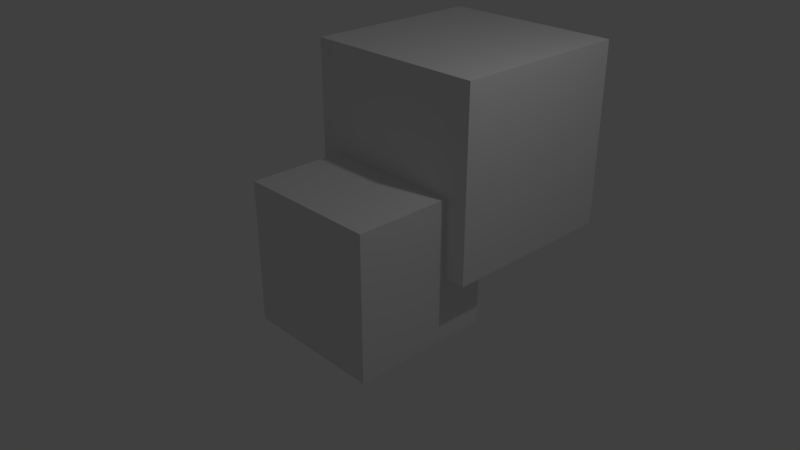 # Source: handles.blend  (saved by Blender 2.79.0; exported with 4.5.12 LTS)
import bpy
from mathutils import Matrix  # noqa: F401  (used for matrix-valued properties, if any)

bpy.ops.wm.read_factory_settings(use_empty=True)
scene = bpy.context.scene
scene.name = 'Scene'

# ---- collections
col_collection_1 = bpy.data.collections.new('Collection 1'); scene.collection.children.link(col_collection_1)

# ---- materials (node trees are filled in below, after node groups)
mat_material = bpy.data.materials.new('Material')
mat_material.alpha_threshold = 0.0
mat_material.use_transparent_shadow = False
mat_material.roughness = 0.5
mat_material.line_color = (0.0, 0.0, 0.0, 1.0)

# ---- material node trees

# ---- world
world_world = bpy.data.worlds.new('World'); scene.world = world_world
world_world.color = (0.05088, 0.05088, 0.05088)
world_world.use_sun_shadow = False
world_world.sun_shadow_jitter_overblur = 0.0
world_world.cycles.sampling_method = 'MANUAL'

# ---- cameras
cam_camera = bpy.data.cameras.new('Camera')
cam_camera.clip_end = 100.0
cam_camera.lens = 35.0
cam_camera.sensor_width = 32.0
cam_camera.sensor_height = 18.0
cam_camera.ortho_scale = 7.314
cam_camera.dof.focus_distance = 0.0
cam_camera.dof.aperture_fstop = 128.0

# ---- lights
light_lamp = bpy.data.lights.new('Lamp', 'POINT')
light_lamp.transmission_factor = 0.0
light_lamp.cutoff_distance = 30.0
light_lamp.energy = 100.0
light_lamp.shadow_buffer_clip_start = 1.001
light_lamp.shadow_soft_size = 0.1
light_lamp.shadow_maximum_resolution = 0.006
light_lamp.use_absolute_resolution = True

# ---- meshes
me_cube_001 = bpy.data.meshes.new('Cube.001')
me_cube_001.from_pydata([(-1.0, -1.0, -1.0), (-1.0, -1.0, 1.0), (-1.0, 1.0, -1.0), (-1.0, 1.0, 1.0), (1.0, -1.0, -1.0), (1.0, -1.0, 1.0), (1.0, 1.0, -1.0), (1.0, 1.0, 1.0)], [], [(0, 1, 3, 2), (2, 3, 7, 6), (6, 7, 5, 4), (4, 5, 1, 0), (2, 6, 4, 0), (7, 3, 1, 5)])
me_cube_001.use_remesh_preserve_volume = False
me_cube_001.use_remesh_preserve_attributes = False
me_cube_001.use_mirror_vertex_groups = False
me_cube_001.update()
me_cube = bpy.data.meshes.new('Cube')
me_cube.from_pydata([(1.0, 1.0, -1.0), (1.0, -1.0, -1.0), (-1.0, -1.0, -1.0), (-1.0, 1.0, -1.0), (1.0, 1.0, 1.0), (1.0, -1.0, 1.0), (-1.0, -1.0, 1.0), (-1.0, 1.0, 1.0)], [], [(0, 1, 2, 3), (4, 7, 6, 5), (0, 4, 5, 1), (1, 5, 6, 2), (2, 6, 7, 3), (4, 0, 3, 7)])
me_cube.materials.append(mat_material)
me_cube.use_remesh_preserve_volume = False
me_cube.use_remesh_preserve_attributes = False
me_cube.use_mirror_vertex_groups = False
me_cube.update()

# ---- objects
ob_handle_1 = bpy.data.objects.new('handle_1', me_cube_001)
ob_cube = bpy.data.objects.new('Cube', me_cube)
ob_lamp = bpy.data.objects.new('Lamp', light_lamp)
ob_camera = bpy.data.objects.new('Camera', cam_camera)

# ---- transforms, parenting, visibility, modifiers, constraints
ob_handle_1.location = (0.01782, 1.651, 1.216)
ob_handle_1.scale = (1.297, 1.297, 1.297)
ob_handle_1.lineart.crease_threshold = 0.0
ob_cube.location = (0.0, 0.0, 0.0)
ob_cube.lock_rotations_4d = False
ob_cube.empty_display_type = 'ARROWS'
ob_cube.lineart.crease_threshold = 0.0
ob_lamp.location = (4.076, 1.005, 5.904)
ob_lamp.rotation_euler = (0.6503, 0.05522, 1.866)
ob_lamp.lock_rotations_4d = False
ob_lamp.empty_display_type = 'ARROWS'
ob_lamp.color = (0.0, 0.0, 0.0, 0.0)
ob_lamp.lineart.crease_threshold = 0.0
ob_camera.location = (7.481, -6.508, 5.344)
ob_camera.rotation_euler = (1.109, 0.0, 0.8149)
ob_camera.lock_rotations_4d = False
ob_camera.empty_display_type = 'ARROWS'
ob_camera.color = (0.0, 0.0, 0.0, 0.0)
ob_camera.display_type = 'WIRE'
ob_camera.lineart.crease_threshold = 0.0

# ---- collection membership
col_collection_1.objects.link(ob_handle_1)
col_collection_1.objects.link(ob_cube)
col_collection_1.objects.link(ob_lamp)
col_collection_1.objects.link(ob_camera)

# ---- scene / render settings (as saved in the file)
scene.camera = ob_camera
scene.frame_start = 1; scene.frame_end = 250; scene.frame_set(1)
scene.render.engine = 'BLENDER_EEVEE_NEXT'
scene.render.resolution_percentage = 50
scene.render.dither_intensity = 0.0
scene.cycles.use_denoising = False
scene.cycles.samples = 128
scene.cycles.sampling_pattern = 'TABULATED_SOBOL'
scene.cycles.use_adaptive_sampling = False
scene.cycles.use_light_tree = False
scene.cycles.blur_glossy = 0.0
scene.cycles.sample_clamp_indirect = 0.0
scene.view_settings.view_transform = 'Standard'
bpy.context.view_layer.update()
